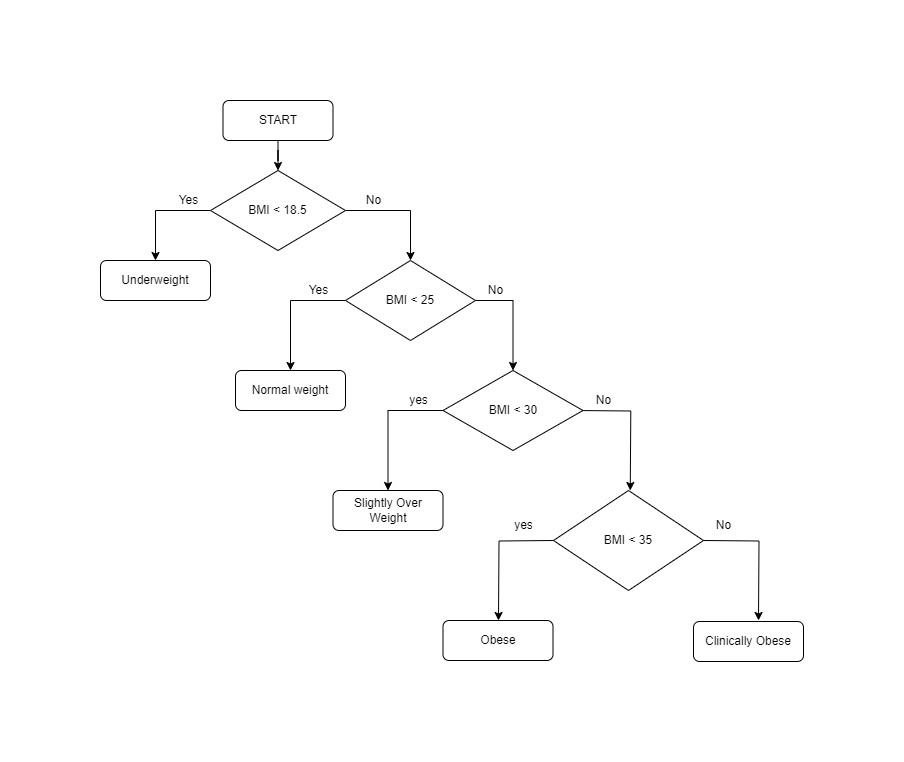

The diagram above was exported from draw.io. Its source (the exported page's mxGraphModel, read from the mxfile embedded in the PNG):
<mxGraphModel dx="778" dy="298" grid="1" gridSize="10" guides="1" tooltips="1" connect="1" arrows="1" fold="1" page="1" pageScale="1" pageWidth="827" pageHeight="1169" math="0" shadow="0">
  <root>
    <mxCell id="0" />
    <mxCell id="1" parent="0" />
    <mxCell id="2NDhpl2rImddSKcT7an1-9" style="edgeStyle=orthogonalEdgeStyle;rounded=0;orthogonalLoop=1;jettySize=auto;html=1;entryX=0.5;entryY=0;entryDx=0;entryDy=0;" parent="1" source="2NDhpl2rImddSKcT7an1-1" target="2NDhpl2rImddSKcT7an1-2" edge="1">
      <mxGeometry relative="1" as="geometry" />
    </mxCell>
    <mxCell id="2NDhpl2rImddSKcT7an1-1" value="START" style="rounded=1;whiteSpace=wrap;html=1;" parent="1" vertex="1">
      <mxGeometry x="239.5" y="100" width="110" height="40" as="geometry" />
    </mxCell>
    <mxCell id="2NDhpl2rImddSKcT7an1-5" style="edgeStyle=orthogonalEdgeStyle;rounded=0;orthogonalLoop=1;jettySize=auto;html=1;entryX=0.5;entryY=0;entryDx=0;entryDy=0;" parent="1" source="2NDhpl2rImddSKcT7an1-2" target="2NDhpl2rImddSKcT7an1-3" edge="1">
      <mxGeometry relative="1" as="geometry">
        <Array as="points">
          <mxPoint x="172.5" y="210" />
        </Array>
      </mxGeometry>
    </mxCell>
    <mxCell id="2NDhpl2rImddSKcT7an1-6" style="edgeStyle=orthogonalEdgeStyle;rounded=0;orthogonalLoop=1;jettySize=auto;html=1;entryX=0.5;entryY=0;entryDx=0;entryDy=0;" parent="1" source="2NDhpl2rImddSKcT7an1-2" target="2NDhpl2rImddSKcT7an1-10" edge="1">
      <mxGeometry relative="1" as="geometry">
        <mxPoint x="417.5" y="260" as="targetPoint" />
        <Array as="points">
          <mxPoint x="427.5" y="210" />
        </Array>
      </mxGeometry>
    </mxCell>
    <mxCell id="2NDhpl2rImddSKcT7an1-2" value="BMI &amp;lt; 18.5" style="rhombus;whiteSpace=wrap;html=1;" parent="1" vertex="1">
      <mxGeometry x="227" y="170" width="135" height="80" as="geometry" />
    </mxCell>
    <mxCell id="2NDhpl2rImddSKcT7an1-3" value="Underweight" style="rounded=1;whiteSpace=wrap;html=1;fillColor=#FFFFFF;strokeColor=#000000;" parent="1" vertex="1">
      <mxGeometry x="117" y="260" width="110" height="40" as="geometry" />
    </mxCell>
    <mxCell id="2NDhpl2rImddSKcT7an1-7" value="Yes" style="text;html=1;align=center;verticalAlign=middle;resizable=0;points=[];autosize=1;" parent="1" vertex="1">
      <mxGeometry x="184.5" y="185" width="40" height="30" as="geometry" />
    </mxCell>
    <mxCell id="2NDhpl2rImddSKcT7an1-8" value="No" style="text;html=1;align=center;verticalAlign=middle;resizable=0;points=[];autosize=1;" parent="1" vertex="1">
      <mxGeometry x="369.5" y="185" width="40" height="30" as="geometry" />
    </mxCell>
    <mxCell id="2NDhpl2rImddSKcT7an1-13" style="edgeStyle=orthogonalEdgeStyle;rounded=0;orthogonalLoop=1;jettySize=auto;html=1;exitX=0;exitY=0.5;exitDx=0;exitDy=0;entryX=0.5;entryY=0;entryDx=0;entryDy=0;" parent="1" source="2NDhpl2rImddSKcT7an1-10" target="2NDhpl2rImddSKcT7an1-12" edge="1">
      <mxGeometry relative="1" as="geometry" />
    </mxCell>
    <mxCell id="2NDhpl2rImddSKcT7an1-18" style="edgeStyle=orthogonalEdgeStyle;rounded=0;orthogonalLoop=1;jettySize=auto;html=1;exitX=1;exitY=0.5;exitDx=0;exitDy=0;entryX=0.5;entryY=0;entryDx=0;entryDy=0;" parent="1" source="2NDhpl2rImddSKcT7an1-10" target="2NDhpl2rImddSKcT7an1-14" edge="1">
      <mxGeometry relative="1" as="geometry" />
    </mxCell>
    <mxCell id="2NDhpl2rImddSKcT7an1-10" value="BMI &amp;lt; 25" style="rhombus;whiteSpace=wrap;html=1;" parent="1" vertex="1">
      <mxGeometry x="362" y="260" width="130" height="80" as="geometry" />
    </mxCell>
    <mxCell id="2NDhpl2rImddSKcT7an1-12" value="Normal weight" style="rounded=1;whiteSpace=wrap;html=1;fillColor=#FFFFFF;strokeColor=#000000;" parent="1" vertex="1">
      <mxGeometry x="252" y="370" width="110" height="40" as="geometry" />
    </mxCell>
    <mxCell id="2NDhpl2rImddSKcT7an1-25" style="edgeStyle=orthogonalEdgeStyle;rounded=0;orthogonalLoop=1;jettySize=auto;html=1;exitX=0;exitY=0.5;exitDx=0;exitDy=0;entryX=0.5;entryY=0;entryDx=0;entryDy=0;" parent="1" source="2NDhpl2rImddSKcT7an1-14" target="2NDhpl2rImddSKcT7an1-24" edge="1">
      <mxGeometry relative="1" as="geometry" />
    </mxCell>
    <mxCell id="2NDhpl2rImddSKcT7an1-26" style="edgeStyle=orthogonalEdgeStyle;rounded=0;orthogonalLoop=1;jettySize=auto;html=1;exitX=1;exitY=0.5;exitDx=0;exitDy=0;entryX=0.5;entryY=0;entryDx=0;entryDy=0;" parent="1" edge="1">
      <mxGeometry relative="1" as="geometry">
        <mxPoint x="591.76" y="410" as="sourcePoint" />
        <mxPoint x="646.76" y="490" as="targetPoint" />
      </mxGeometry>
    </mxCell>
    <mxCell id="2NDhpl2rImddSKcT7an1-14" value="BMI &amp;lt; 30" style="rhombus;whiteSpace=wrap;html=1;" parent="1" vertex="1">
      <mxGeometry x="459.5" y="370" width="140" height="80" as="geometry" />
    </mxCell>
    <mxCell id="2NDhpl2rImddSKcT7an1-20" value="No" style="text;html=1;align=center;verticalAlign=middle;resizable=0;points=[];autosize=1;" parent="1" vertex="1">
      <mxGeometry x="492" y="275" width="40" height="30" as="geometry" />
    </mxCell>
    <mxCell id="2NDhpl2rImddSKcT7an1-21" value="Yes" style="text;html=1;align=center;verticalAlign=middle;resizable=0;points=[];autosize=1;" parent="1" vertex="1">
      <mxGeometry x="314.5" y="275" width="40" height="30" as="geometry" />
    </mxCell>
    <mxCell id="2NDhpl2rImddSKcT7an1-22" value="yes" style="text;html=1;align=center;verticalAlign=middle;resizable=0;points=[];autosize=1;" parent="1" vertex="1">
      <mxGeometry x="414.5" y="385" width="40" height="30" as="geometry" />
    </mxCell>
    <mxCell id="2NDhpl2rImddSKcT7an1-23" value="No" style="text;html=1;align=center;verticalAlign=middle;resizable=0;points=[];autosize=1;" parent="1" vertex="1">
      <mxGeometry x="599.5" y="385" width="40" height="30" as="geometry" />
    </mxCell>
    <mxCell id="2NDhpl2rImddSKcT7an1-24" value="Slightly Over Weight" style="rounded=1;whiteSpace=wrap;html=1;fillColor=#FFFFFF;strokeColor=#000000;" parent="1" vertex="1">
      <mxGeometry x="349.5" y="490" width="110" height="40" as="geometry" />
    </mxCell>
    <mxCell id="kMthScJxdUKhrid4igFq-2" value="BMI &amp;lt; 35" style="rhombus;whiteSpace=wrap;html=1;" vertex="1" parent="1">
      <mxGeometry x="570" y="490" width="150" height="100" as="geometry" />
    </mxCell>
    <mxCell id="kMthScJxdUKhrid4igFq-4" value="No" style="text;html=1;align=center;verticalAlign=middle;resizable=0;points=[];autosize=1;" vertex="1" parent="1">
      <mxGeometry x="720" y="510" width="40" height="30" as="geometry" />
    </mxCell>
    <mxCell id="kMthScJxdUKhrid4igFq-5" style="edgeStyle=orthogonalEdgeStyle;rounded=0;orthogonalLoop=1;jettySize=auto;html=1;exitX=1;exitY=0.5;exitDx=0;exitDy=0;entryX=0.5;entryY=0;entryDx=0;entryDy=0;" edge="1" parent="1">
      <mxGeometry relative="1" as="geometry">
        <mxPoint x="720" y="540" as="sourcePoint" />
        <mxPoint x="775" y="620" as="targetPoint" />
      </mxGeometry>
    </mxCell>
    <mxCell id="kMthScJxdUKhrid4igFq-6" style="edgeStyle=orthogonalEdgeStyle;rounded=0;orthogonalLoop=1;jettySize=auto;html=1;exitX=0;exitY=0.5;exitDx=0;exitDy=0;entryX=0.5;entryY=0;entryDx=0;entryDy=0;" edge="1" parent="1">
      <mxGeometry relative="1" as="geometry">
        <mxPoint x="570" y="540" as="sourcePoint" />
        <mxPoint x="515" y="620" as="targetPoint" />
      </mxGeometry>
    </mxCell>
    <mxCell id="kMthScJxdUKhrid4igFq-7" value="yes" style="text;html=1;align=center;verticalAlign=middle;resizable=0;points=[];autosize=1;" vertex="1" parent="1">
      <mxGeometry x="520" y="510" width="40" height="30" as="geometry" />
    </mxCell>
    <mxCell id="kMthScJxdUKhrid4igFq-8" value="Clinically Obese" style="rounded=1;whiteSpace=wrap;html=1;fillColor=#FFFFFF;strokeColor=#000000;" vertex="1" parent="1">
      <mxGeometry x="710" y="621" width="110" height="40" as="geometry" />
    </mxCell>
    <mxCell id="kMthScJxdUKhrid4igFq-9" value="Obese" style="rounded=1;whiteSpace=wrap;html=1;fillColor=#FFFFFF;strokeColor=#000000;" vertex="1" parent="1">
      <mxGeometry x="459.5" y="620" width="110" height="40" as="geometry" />
    </mxCell>
  </root>
</mxGraphModel>